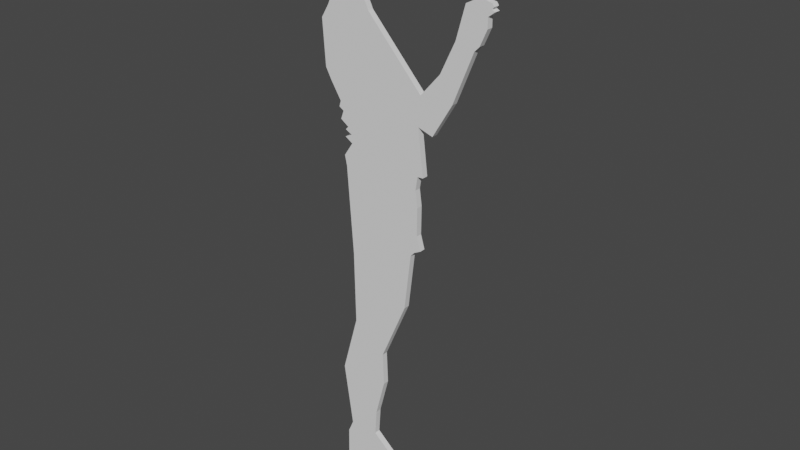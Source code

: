 # Source: student1.blend  (saved by Blender 2.92.15; exported with 4.5.12 LTS)
import bpy
from mathutils import Matrix  # noqa: F401  (used for matrix-valued properties, if any)

bpy.ops.wm.read_factory_settings(use_empty=True)
scene = bpy.context.scene
scene.name = 'Scene'

# ---- collections
col_collection = bpy.data.collections.new('Collection'); scene.collection.children.link(col_collection)

# ---- world
world_world = bpy.data.worlds.new('World'); scene.world = world_world
world_world.use_nodes = True; world_world.node_tree.nodes.clear()
_N = world_world.node_tree.nodes; _L = world_world.node_tree.links
n0 = _N.new('ShaderNodeOutputWorld'); n0.name = 'World Output'; n0.location = (300, 300)
n1 = _N.new('ShaderNodeBackground'); n1.name = 'Background'; n1.location = (10, 300)
n1.inputs[0].default_value = (0.05088, 0.05088, 0.05088, 1.0)
_L.new(n1.outputs[0], n0.inputs[0])
n0.is_active_output = True
world_world.color = (0.05088, 0.05088, 0.05088)
world_world.use_sun_shadow = False
world_world.sun_shadow_jitter_overblur = 0.0

# ---- meshes
me_plane = bpy.data.meshes.new('Plane')
me_plane.from_pydata([(-0.2871, -1.45e-07, 2.079), (-0.4196, -1.423e-07, 2.059), (-0.5898, -1.078e-07, 1.802), (-0.521, -1.196e-07, 1.89), (-0.1507, -1.425e-07, 2.061), (0.0377, -1.298e-07, 1.966), (0.07018, -1.228e-07, 1.914), (0.09356, -1.135e-07, 1.845), (0.06758, -1.013e-07, 1.754), (0.04549, -1.1e-07, 1.819), (0.0351, -1.043e-07, 1.776), (0.01561, -9.887e-08, 1.736), (0.06498, -8.456e-08, 1.629), (0.01561, -8.386e-08, 1.624), (0.01431, -7.845e-08, 1.584), (-0.009075, -7.635e-08, 1.568), (0.007815, -7.478e-08, 1.557), (-0.01557, -7.304e-08, 1.544), (-0.01037, -6.483e-08, 1.483), (-0.04415, -6.256e-08, 1.466), (-0.1455, -6.413e-08, 1.477), (-0.1676, -5.506e-08, 1.41), (-0.1351, -4.58e-08, 1.341), (0.2832, 1.529e-08, 0.8862), (0.4314, -7.331e-09, 1.055), (0.5414, -3.81e-08, 1.284), (0.6088, -7.007e-08, 1.522), (0.6761, -7.49e-08, 1.557), (0.6761, -8.184e-08, 1.609), (0.6874, -1.132e-07, 1.843), (0.7165, -1.132e-07, 1.843), (0.7143, -8.214e-08, 1.611), (0.7435, -7.942e-08, 1.591), (0.7547, -7.55e-08, 1.562), (0.7929, -7.46e-08, 1.555), (0.8063, -7.188e-08, 1.535), (0.7906, -6.977e-08, 1.519), (0.8131, -6.796e-08, 1.506), (0.7659, -6.313e-08, 1.47), (0.7659, -5.348e-08, 1.398), (0.7143, -3.81e-08, 1.284), (0.6784, -3.327e-08, 1.248), (0.528, 1.59e-08, 0.8817), (0.3798, 4.877e-08, 0.637), (0.2675, 4.395e-08, 0.6729), (0.3079, 8.956e-08, 0.3335), (0.2648, 8.992e-08, 0.3308), (0.2487, 1.033e-07, 0.2311), (0.2648, 1.196e-07, 0.1099), (0.2621, 1.475e-07, -0.09758), (0.2918, 1.612e-07, -0.2), (0.2406, 1.648e-07, -0.2269), (0.211, 1.696e-07, -0.2619), (0.1597, 2.265e-07, -0.6856), (-0.04043, 2.89e-07, -1.151), (-0.03112, 3.222e-07, -1.398), (-0.1056, 3.603e-07, -1.682), (-0.1196, 3.872e-07, -1.882), (0.1039, 4.129e-07, -2.073), (0.2948, 4.216e-07, -2.138), (0.2668, 4.31e-07, -2.208), (-0.1382, 4.335e-07, -2.226), (-0.3896, 4.335e-07, -2.226), (-0.3849, 4.01e-07, -1.984), (-0.343, 3.878e-07, -1.887), (-0.4129, 3.234e-07, -1.407), (-0.2872, 2.634e-07, -0.9602), (-0.2965, 1.902e-07, -0.4155), (-0.5292, -3.019e-08, 1.225), (-0.471, -4.322e-08, 1.322), (-0.4206, -5.885e-08, 1.438), (-0.4051, -6.876e-08, 1.512), (-0.4827, -6.667e-08, 1.496), (-0.5991, -8.596e-08, 1.64), (-0.6107, -1.021e-07, 1.76), (-0.5073, 1.377e-08, 0.8975), (-0.3424, 1.024e-07, 0.238), (-0.3585, 9.239e-08, 0.3124), (-0.2907, 7.893e-08, 0.4126), (-0.3488, 7.415e-08, 0.4482), (-0.2939, 7.067e-08, 0.474), (-0.3456, 6.72e-08, 0.4999), (-0.323, 6.416e-08, 0.5225), (-0.3844, 5.851e-08, 0.5645), (-0.3618, 5.026e-08, 0.626), (-0.3973, 4.722e-08, 0.6486), (-0.3844, 4.157e-08, 0.6906), (-0.4652, 2.42e-08, 0.8199), (-0.2871, -0.0448, 2.079), (-0.4196, -0.0448, 2.059), (-0.5898, -0.0448, 1.802), (-0.521, -0.0448, 1.89), (-0.1507, -0.0448, 2.061), (0.0377, -0.0448, 1.966), (0.07018, -0.0448, 1.914), (0.09356, -0.0448, 1.845), (0.06758, -0.0448, 1.754), (0.04549, -0.0448, 1.819), (0.0351, -0.0448, 1.776), (0.01561, -0.0448, 1.736), (0.06498, -0.0448, 1.629), (0.01561, -0.0448, 1.624), (0.01431, -0.0448, 1.584), (-0.009075, -0.0448, 1.568), (0.007815, -0.0448, 1.557), (-0.01557, -0.0448, 1.544), (-0.01037, -0.0448, 1.483), (-0.04415, -0.0448, 1.466), (-0.1455, -0.0448, 1.477), (-0.1676, -0.0448, 1.41), (-0.1351, -0.0448, 1.341), (0.2832, -0.0448, 0.8862), (0.4314, -0.0448, 1.055), (0.5414, -0.0448, 1.284), (0.6088, -0.0448, 1.522), (0.6761, -0.0448, 1.557), (0.6761, -0.0448, 1.609), (0.6874, -0.0448, 1.843), (0.7165, -0.0448, 1.843), (0.7143, -0.0448, 1.611), (0.7435, -0.0448, 1.591), (0.7547, -0.0448, 1.562), (0.7929, -0.0448, 1.555), (0.8063, -0.0448, 1.535), (0.7906, -0.0448, 1.519), (0.8131, -0.0448, 1.506), (0.7659, -0.0448, 1.47), (0.7659, -0.0448, 1.398), (0.7143, -0.0448, 1.284), (0.6784, -0.0448, 1.248), (0.528, -0.0448, 0.8817), (0.3798, -0.0448, 0.637), (0.2675, -0.0448, 0.6729), (0.3079, -0.0448, 0.3335), (0.2648, -0.0448, 0.3308), (0.2487, -0.0448, 0.2311), (0.2648, -0.0448, 0.1099), (0.2621, -0.0448, -0.09758), (0.2918, -0.0448, -0.2), (0.2406, -0.0448, -0.2269), (0.211, -0.0448, -0.2619), (0.1597, -0.0448, -0.6856), (-0.04043, -0.0448, -1.151), (-0.03112, -0.0448, -1.398), (-0.1056, -0.0448, -1.682), (-0.1196, -0.0448, -1.882), (0.1039, -0.0448, -2.073), (0.2948, -0.0448, -2.138), (0.2668, -0.0448, -2.208), (-0.1382, -0.0448, -2.226), (-0.3896, -0.0448, -2.226), (-0.3849, -0.0448, -1.984), (-0.343, -0.0448, -1.887), (-0.4129, -0.0448, -1.407), (-0.2872, -0.0448, -0.9602), (-0.2965, -0.0448, -0.4155), (-0.5292, -0.0448, 1.225), (-0.471, -0.0448, 1.322), (-0.4206, -0.0448, 1.438), (-0.4051, -0.0448, 1.512), (-0.4827, -0.0448, 1.496), (-0.5991, -0.0448, 1.64), (-0.6107, -0.0448, 1.76), (-0.5073, -0.0448, 0.8975), (-0.3424, -0.0448, 0.238), (-0.3585, -0.0448, 0.3124), (-0.2907, -0.0448, 0.4126), (-0.3488, -0.0448, 0.4482), (-0.2939, -0.0448, 0.474), (-0.3456, -0.0448, 0.4999), (-0.323, -0.0448, 0.5225), (-0.3844, -0.0448, 0.5645), (-0.3618, -0.0448, 0.626), (-0.3973, -0.0448, 0.6486), (-0.3844, -0.0448, 0.6906), (-0.4652, -0.0448, 0.8199)], [], [(0, 4, 5, 6, 7, 8, 9, 10, 11, 12, 13, 14, 15, 16, 17, 18, 19, 20, 21, 22, 23, 24, 25, 26, 27, 28, 29, 30, 31, 32, 33, 34, 35, 36, 37, 38, 39, 40, 41, 42, 43, 44, 45, 46, 47, 48, 49, 50, 51, 52, 53, 54, 55, 56, 57, 58, 59, 60, 61, 62, 63, 64, 65, 66, 67, 76, 77, 78, 79, 80, 81, 82, 83, 84, 85, 86, 87, 75, 68, 69, 70, 71, 72, 73, 74, 2, 3, 1), (88, 89, 91, 90, 162, 161, 160, 159, 158, 157, 156, 163, 175, 174, 173, 172, 171, 170, 169, 168, 167, 166, 165, 164, 155, 154, 153, 152, 151, 150, 149, 148, 147, 146, 145, 144, 143, 142, 141, 140, 139, 138, 137, 136, 135, 134, 133, 132, 131, 130, 129, 128, 127, 126, 125, 124, 123, 122, 121, 120, 119, 118, 117, 116, 115, 114, 113, 112, 111, 110, 109, 108, 107, 106, 105, 104, 103, 102, 101, 100, 99, 98, 97, 96, 95, 94, 93, 92), (73, 72, 160, 161), (46, 45, 133, 134), (20, 19, 107, 108), (74, 73, 161, 162), (47, 46, 134, 135), (21, 20, 108, 109), (2, 74, 162, 90), (48, 47, 135, 136), (22, 21, 109, 110), (68, 75, 163, 156), (49, 48, 136, 137), (23, 22, 110, 111), (76, 67, 155, 164), (50, 49, 137, 138), (24, 23, 111, 112), (77, 76, 164, 165), (51, 50, 138, 139), (25, 24, 112, 113), (78, 77, 165, 166), (52, 51, 139, 140), (26, 25, 113, 114), (79, 78, 166, 167), (53, 52, 140, 141), (27, 26, 114, 115), (4, 0, 88, 92), (80, 79, 167, 168), (54, 53, 141, 142), (28, 27, 115, 116), (0, 1, 89, 88), (81, 80, 168, 169), (55, 54, 142, 143), (29, 28, 116, 117), (1, 3, 91, 89), (82, 81, 169, 170), (56, 55, 143, 144), (30, 29, 117, 118), (3, 2, 90, 91), (83, 82, 170, 171), (57, 56, 144, 145), (31, 30, 118, 119), (5, 4, 92, 93), (84, 83, 171, 172), (58, 57, 145, 146), (32, 31, 119, 120), (6, 5, 93, 94), (85, 84, 172, 173), (59, 58, 146, 147), (33, 32, 120, 121), (7, 6, 94, 95), (86, 85, 173, 174), (60, 59, 147, 148), (34, 33, 121, 122), (8, 7, 95, 96), (87, 86, 174, 175), (61, 60, 148, 149), (35, 34, 122, 123), (9, 8, 96, 97), (75, 87, 175, 163), (62, 61, 149, 150), (36, 35, 123, 124), (10, 9, 97, 98), (63, 62, 150, 151), (37, 36, 124, 125), (11, 10, 98, 99), (64, 63, 151, 152), (38, 37, 125, 126), (12, 11, 99, 100), (65, 64, 152, 153), (39, 38, 126, 127), (13, 12, 100, 101), (66, 65, 153, 154), (40, 39, 127, 128), (14, 13, 101, 102), (67, 66, 154, 155), (41, 40, 128, 129), (15, 14, 102, 103), (69, 68, 156, 157), (42, 41, 129, 130), (16, 15, 103, 104), (70, 69, 157, 158), (43, 42, 130, 131), (17, 16, 104, 105), (71, 70, 158, 159), (44, 43, 131, 132), (18, 17, 105, 106), (72, 71, 159, 160), (45, 44, 132, 133), (19, 18, 106, 107)])
_uv = me_plane.uv_layers.new(name='UVMap')
_uv.uv.foreach_set('vector', [0.0, 0.0, 0.0, 0.0, 0.0, 0.0, 0.0, 0.0, 0.0, 0.0, 0.0, 0.0, 0.0, 0.0, 0.0, 0.0, 0.0, 0.0, 0.0, 0.0, 0.0, 0.0, 0.0, 0.0, 0.0, 0.0, 0.0, 0.0, 0.0, 0.0, 0.0, 0.0, 0.0, 0.0, 0.0, 0.0, 0.0, 0.0, 0.0, 0.0, 0.0, 0.0, 0.0, 0.0, 0.0, 0.0, 0.0, 0.0, 0.0, 0.0, 0.0, 0.0, 0.0, 0.0, 0.0, 0.0, 0.0, 0.0, 0.0, 0.0, 0.0, 0.0, 0.0, 0.0, 0.0, 0.0, 0.0, 0.0, 0.0, 0.0, 0.0, 0.0, 0.0, 0.0, 0.0, 0.0, 0.0, 0.0, 0.0, 0.0, 0.0, 0.0, 0.0, 0.0, 0.0, 0.0, 0.0, 0.0, 0.0, 0.0, 0.0, 0.0, 0.0, 0.0, 0.0, 0.0, 0.0, 0.0, 0.0, 0.0, 0.0, 0.0, 0.0, 0.0, 0.0, 0.0, 0.0, 0.0, 0.0, 0.0, 0.0, 0.0, 0.0, 0.0, 0.0, 0.0, 0.0, 0.0, 0.0, 0.0, 0.0, 0.0, 0.0, 0.0, 0.0, 0.0, 0.0, 0.0, 0.0, 0.0, 0.0, 0.0, 0.0, 0.0, 0.0, 0.0, 0.0, 0.0, 0.0, 0.0, 0.0, 0.0, 0.0, 0.0, 0.0, 0.0, 0.0, 0.0, 0.0, 0.0, 0.0, 0.0, 0.0, 0.0, 0.0, 0.0, 0.0, 0.0, 0.0, 0.0, 0.0, 0.0, 0.0, 0.0, 0.0, 0.0, 0.0, 0.0, 0.0, 0.0, 0.0, 0.0, 0.0, 0.0, 0.0, 0.0, 0.0, 0.0, 0.0, 0.0, 0.0, 0.0, 0.0, 0.0, 0.0, 0.0, 0.0, 0.0, 0.0, 0.0, 0.0, 0.0, 0.0, 0.0, 0.0, 0.0, 0.0, 0.0, 0.0, 0.0, 0.0, 0.0, 0.0, 0.0, 0.0, 0.0, 0.0, 0.0, 0.0, 0.0, 0.0, 0.0, 0.0, 0.0, 0.0, 0.0, 0.0, 0.0, 0.0, 0.0, 0.0, 0.0, 0.0, 0.0, 0.0, 0.0, 0.0, 0.0, 0.0, 0.0, 0.0, 0.0, 0.0, 0.0, 0.0, 0.0, 0.0, 0.0, 0.0, 0.0, 0.0, 0.0, 0.0, 0.0, 0.0, 0.0, 0.0, 0.0, 0.0, 0.0, 0.0, 0.0, 0.0, 0.0, 0.0, 0.0, 0.0, 0.0, 0.0, 0.0, 0.0, 0.0, 0.0, 0.0, 0.0, 0.0, 0.0, 0.0, 0.0, 0.0, 0.0, 0.0, 0.0, 0.0, 0.0, 0.0, 0.0, 0.0, 0.0, 0.0, 0.0, 0.0, 0.0, 0.0, 0.0, 0.0, 0.0, 0.0, 0.0, 0.0, 0.0, 0.0, 0.0, 0.0, 0.0, 0.0, 0.0, 0.0, 0.0, 0.0, 0.0, 0.0, 0.0, 0.0, 0.0, 0.0, 0.0, 0.0, 0.0, 0.0, 0.0, 0.0, 0.0, 0.0, 0.0, 0.0, 0.0, 0.0, 0.0, 0.0, 0.0, 0.0, 0.0, 0.0, 0.0, 0.0, 0.0, 0.0, 0.0, 0.0, 0.0, 0.0, 0.0, 0.0, 0.0, 0.0, 0.0, 0.0, 0.0, 0.0, 0.0, 0.0, 0.0, 0.0, 0.0, 0.0, 0.0, 0.0, 0.0, 0.0, 0.0, 0.0, 0.0, 0.0, 0.0, 0.0, 0.0, 0.0, 0.0, 0.0, 0.0, 0.0, 0.0, 0.0, 0.0, 0.0, 0.0, 0.0, 0.0, 0.0, 0.0, 0.0, 0.0, 0.0, 0.0, 0.0, 0.0, 0.0, 0.0, 0.0, 0.0, 0.0, 0.0, 0.0, 0.0, 0.0, 0.0, 0.0, 0.0, 0.0, 0.0, 0.0, 0.0, 0.0, 0.0, 0.0, 0.0, 0.0, 0.0, 0.0, 0.0, 0.0, 0.0, 0.0, 0.0, 0.0, 0.0, 0.0, 0.0, 0.0, 0.0, 0.0, 0.0, 0.0, 0.0, 0.0, 0.0, 0.0, 0.0, 0.0, 0.0, 0.0, 0.0, 0.0, 0.0, 0.0, 0.0, 0.0, 0.0, 0.0, 0.0, 0.0, 0.0, 0.0, 0.0, 0.0, 0.0, 0.0, 0.0, 0.0, 0.0, 0.0, 0.0, 0.0, 0.0, 0.0, 0.0, 0.0, 0.0, 0.0, 0.0, 0.0, 0.0, 0.0, 0.0, 0.0, 0.0, 0.0, 0.0, 0.0, 0.0, 0.0, 0.0, 0.0, 0.0, 0.0, 0.0, 0.0, 0.0, 0.0, 0.0, 0.0, 0.0, 0.0, 0.0, 0.0, 0.0, 0.0, 0.0, 0.0, 0.0, 0.0, 0.0, 0.0, 0.0, 0.0, 0.0, 0.0, 0.0, 0.0, 0.0, 0.0, 0.0, 0.0, 0.0, 0.0, 0.0, 0.0, 0.0, 0.0, 0.0, 0.0, 0.0, 0.0, 0.0, 0.0, 0.0, 0.0, 0.0, 0.0, 0.0, 0.0, 0.0, 0.0, 0.0, 0.0, 0.0, 0.0, 0.0, 0.0, 0.0, 0.0, 0.0, 0.0, 0.0, 0.0, 0.0, 0.0, 0.0, 0.0, 0.0, 0.0, 0.0, 0.0, 0.0, 0.0, 0.0, 0.0, 0.0, 0.0, 0.0, 0.0, 0.0, 0.0, 0.0, 0.0, 0.0, 0.0, 0.0, 0.0, 0.0, 0.0, 0.0, 0.0, 0.0, 0.0, 0.0, 0.0, 0.0, 0.0, 0.0, 0.0, 0.0, 0.0, 0.0, 0.0, 0.0, 0.0, 0.0, 0.0, 0.0, 0.0, 0.0, 0.0, 0.0, 0.0, 0.0, 0.0, 0.0, 0.0, 0.0, 0.0, 0.0, 0.0, 0.0, 0.0, 0.0, 0.0, 0.0, 0.0, 0.0, 0.0, 0.0, 0.0, 0.0, 0.0, 0.0, 0.0, 0.0, 0.0, 0.0, 0.0, 0.0, 0.0, 0.0, 0.0, 0.0, 0.0, 0.0, 0.0, 0.0, 0.0, 0.0, 0.0, 0.0, 0.0, 0.0, 0.0, 0.0, 0.0, 0.0, 0.0, 0.0, 0.0, 0.0, 0.0, 0.0, 0.0, 0.0, 0.0, 0.0, 0.0, 0.0, 0.0, 0.0, 0.0, 0.0, 0.0, 0.0, 0.0, 0.0, 0.0, 0.0, 0.0, 0.0, 0.0, 0.0, 0.0, 0.0, 0.0, 0.0, 0.0, 0.0, 0.0, 0.0, 0.0, 0.0, 0.0, 0.0, 0.0, 0.0, 0.0, 0.0, 0.0, 0.0, 0.0, 0.0, 0.0, 0.0, 0.0, 0.0, 0.0, 0.0, 0.0, 0.0, 0.0, 0.0, 0.0, 0.0, 0.0, 0.0, 0.0, 0.0, 0.0, 0.0, 0.0, 0.0, 0.0, 0.0, 0.0, 0.0, 0.0, 0.0, 0.0, 0.0, 0.0, 0.0, 0.0, 0.0, 0.0, 0.0, 0.0, 0.0, 0.0, 0.0, 0.0, 0.0, 0.0, 0.0, 0.0, 0.0, 0.0, 0.0, 0.0, 0.0, 0.0, 0.0, 0.0, 0.0, 0.0, 0.0, 0.0, 0.0, 0.0, 0.0, 0.0, 0.0, 0.0, 0.0, 0.0, 0.0, 0.0, 0.0, 0.0, 0.0, 0.0, 0.0, 0.0, 0.0, 0.0, 0.0, 0.0, 0.0, 0.0, 0.0, 0.0, 0.0, 0.0, 0.0, 0.0, 0.0, 0.0, 0.0, 0.0, 0.0, 0.0, 0.0, 0.0, 0.0, 0.0, 0.0, 0.0, 0.0, 0.0, 0.0, 0.0, 0.0, 0.0, 0.0, 0.0, 0.0, 0.0, 0.0, 0.0, 0.0, 0.0, 0.0, 0.0, 0.0, 0.0, 0.0, 0.0, 0.0, 0.0, 0.0, 0.0, 0.0, 0.0, 0.0, 0.0, 0.0, 0.0, 0.0, 0.0, 0.0, 0.0, 0.0, 0.0, 0.0, 0.0, 0.0, 0.0, 0.0, 0.0, 0.0, 0.0, 0.0, 0.0, 0.0, 0.0, 0.0, 0.0, 0.0, 0.0, 0.0, 0.0, 0.0, 0.0, 0.0, 0.0, 0.0, 0.0, 0.0, 0.0, 0.0, 0.0, 0.0, 0.0, 0.0, 0.0, 0.0, 0.0, 0.0, 0.0, 0.0, 0.0, 0.0, 0.0, 0.0, 0.0, 0.0, 0.0, 0.0, 0.0, 0.0, 0.0, 0.0, 0.0, 0.0, 0.0, 0.0, 0.0, 0.0, 0.0, 0.0, 0.0, 0.0, 0.0, 0.0, 0.0, 0.0, 0.0, 0.0, 0.0, 0.0, 0.0, 0.0, 0.0, 0.0, 0.0, 0.0, 0.0, 0.0, 0.0, 0.0, 0.0, 0.0, 0.0, 0.0, 0.0, 0.0, 0.0, 0.0, 0.0, 0.0, 0.0, 0.0, 0.0, 0.0, 0.0, 0.0, 0.0, 0.0, 0.0, 0.0, 0.0, 0.0, 0.0, 0.0, 0.0, 0.0, 0.0, 0.0, 0.0, 0.0, 0.0, 0.0, 0.0, 0.0, 0.0, 0.0, 0.0, 0.0, 0.0, 0.0, 0.0, 0.0, 0.0, 0.0, 0.0, 0.0, 0.0, 0.0, 0.0, 0.0, 0.0, 0.0, 0.0, 0.0, 0.0, 0.0, 0.0, 0.0, 0.0, 0.0, 0.0, 0.0, 0.0, 0.0, 0.0, 0.0, 0.0, 0.0, 0.0, 0.0, 0.0, 0.0, 0.0, 0.0, 0.0, 0.0, 0.0, 0.0, 0.0, 0.0, 0.0, 0.0, 0.0, 0.0, 0.0, 0.0, 0.0, 0.0, 0.0, 0.0, 0.0, 0.0, 0.0, 0.0, 0.0, 0.0, 0.0, 0.0, 0.0, 0.0, 0.0, 0.0, 0.0, 0.0, 0.0, 0.0, 0.0, 0.0, 0.0, 0.0, 0.0, 0.0, 0.0, 0.0, 0.0, 0.0, 0.0, 0.0, 0.0, 0.0, 0.0, 0.0, 0.0, 0.0, 0.0, 0.0, 0.0, 0.0, 0.0, 0.0, 0.0, 0.0, 0.0, 0.0, 0.0, 0.0, 0.0, 0.0, 0.0, 0.0, 0.0, 0.0, 0.0, 0.0, 0.0, 0.0, 0.0, 0.0, 0.0, 0.0, 0.0, 0.0, 0.0, 0.0, 0.0, 0.0, 0.0, 0.0, 0.0, 0.0, 0.0, 0.0, 0.0, 0.0, 0.0, 0.0, 0.0, 0.0, 0.0, 0.0, 0.0, 0.0, 0.0, 0.0, 0.0, 0.0, 0.0, 0.0, 0.0, 0.0, 0.0])
me_plane.use_remesh_fix_poles = True
me_plane.use_remesh_preserve_attributes = False
me_plane.use_mirror_vertex_groups = False
me_plane.update()

# ---- objects
ob_empty = bpy.data.objects.new('Empty', None)
ob_plane = bpy.data.objects.new('Plane', me_plane)

# ---- transforms, parenting, visibility, modifiers, constraints
ob_empty.location = (0.0, 0.0, 0.0)
ob_empty.rotation_euler = (1.571, -0.0, -0.0)
ob_empty.empty_display_type = 'IMAGE'
ob_empty.empty_display_size = 5.0
ob_empty.empty_image_depth = 'BACK'
ob_empty.empty_image_side = 'FRONT'
ob_empty.lineart.crease_threshold = 0.0
ob_plane.location = (0.0, 0.0, 0.0)
ob_plane.lineart.crease_threshold = 0.0

# ---- collection membership
col_collection.objects.link(ob_empty)
col_collection.objects.link(ob_plane)

# ---- scene / render settings (as saved in the file)
scene.frame_start = 1; scene.frame_end = 250; scene.frame_set(1)
scene.render.engine = 'BLENDER_EEVEE_NEXT'
scene.cycles.use_denoising = False
scene.cycles.samples = 128
scene.cycles.sampling_pattern = 'TABULATED_SOBOL'
scene.cycles.use_adaptive_sampling = False
scene.cycles.use_light_tree = False
scene.view_settings.view_transform = 'Filmic'
bpy.context.view_layer.update()

# ---- added for rendering (the .blend has no active camera and no usable light): camera, sun
cam_auto = bpy.data.cameras.new('AutoCamera')
cam_auto.lens = 50.0
cam_auto.sensor_width = 36.0
cam_auto.clip_end = 1000.0
ob_auto_camera = bpy.data.objects.new('AutoCamera', cam_auto)
scene.collection.objects.link(ob_auto_camera)
ob_auto_camera.location = (4.29698, -5.05735, 3.28284)
ob_auto_camera.rotation_euler = (1.09748, -7.21219e-08, 0.694738)
scene.camera = ob_auto_camera
light_auto_sun = bpy.data.lights.new('AutoSun', 'SUN')
light_auto_sun.energy = 3.0
light_auto_sun.angle = 0.0523599
ob_auto_sun = bpy.data.objects.new('AutoSun', light_auto_sun)
scene.collection.objects.link(ob_auto_sun)
ob_auto_sun.rotation_euler = (0.872665, 0.174533, 0.523599)
bpy.context.view_layer.update()
